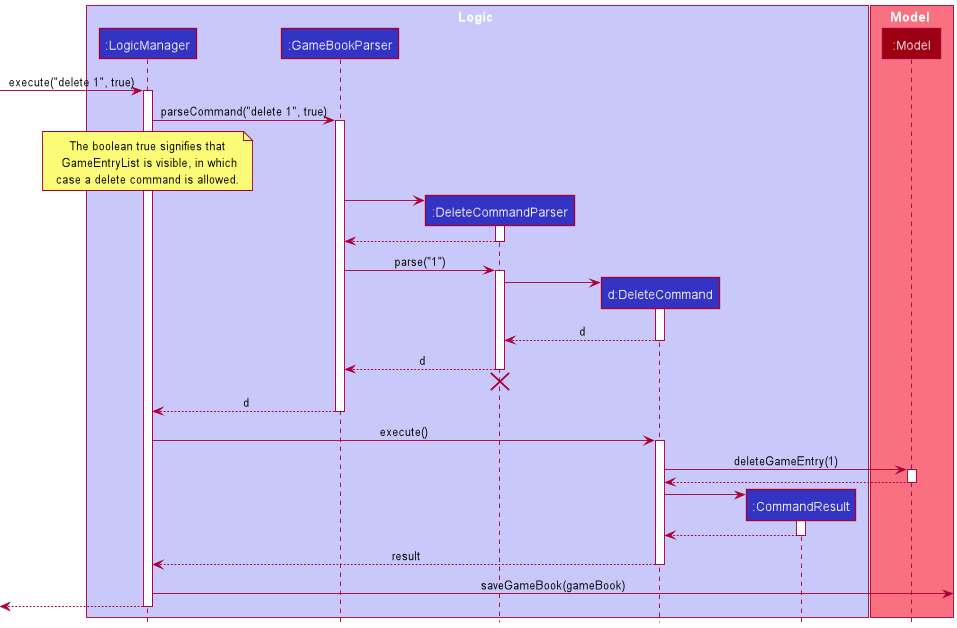

The diagram above was rendered by PlantUML. Its source (embedded in the PNG):
@startuml
!include style.puml
skinparam ArrowFontSize = 15
skinparam ParicipantFontSize = 15
box Logic LOGIC_COLOR_T1
participant ":LogicManager" as LogicManager LOGIC_COLOR
participant ":GameBookParser" as GameBookParser LOGIC_COLOR
participant ":DeleteCommandParser" as DeleteCommandParser LOGIC_COLOR
participant "d:DeleteCommand" as DeleteCommand LOGIC_COLOR
participant ":CommandResult" as CommandResult LOGIC_COLOR
end box

box Model MODEL_COLOR_T1
participant ":Model" as Model MODEL_COLOR
end box

[-> LogicManager : execute("delete 1", true)
activate LogicManager

LogicManager -> GameBookParser : parseCommand("delete 1", true)
activate GameBookParser

note over LogicManager
    The boolean true signifies that
     GameEntryList is visible, in which
    case a delete command is allowed.
end note

create DeleteCommandParser
GameBookParser -> DeleteCommandParser
activate DeleteCommandParser

DeleteCommandParser --> GameBookParser
deactivate DeleteCommandParser

GameBookParser -> DeleteCommandParser : parse("1")
activate DeleteCommandParser

create DeleteCommand
DeleteCommandParser -> DeleteCommand
activate DeleteCommand

DeleteCommand --> DeleteCommandParser : d
deactivate DeleteCommand

DeleteCommandParser --> GameBookParser : d
deactivate DeleteCommandParser
'Hidden arrow to position the destroy marker below the end of the activation bar.
DeleteCommandParser -[hidden]-> GameBookParser
destroy DeleteCommandParser

GameBookParser --> LogicManager : d
deactivate GameBookParser

LogicManager -> DeleteCommand : execute()
activate DeleteCommand

DeleteCommand -> Model : deleteGameEntry(1)
activate Model

Model --> DeleteCommand
deactivate Model

create CommandResult
DeleteCommand -> CommandResult
activate CommandResult

CommandResult --> DeleteCommand
deactivate CommandResult

DeleteCommand --> LogicManager : result
deactivate DeleteCommand

LogicManager ->]: saveGameBook(gameBook)

[<--LogicManager
deactivate LogicManager
@enduml